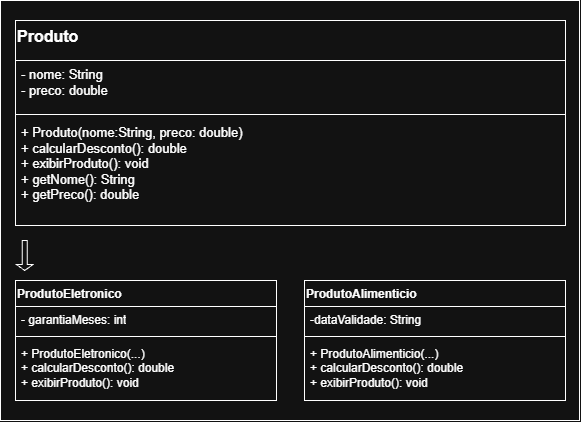

The diagram above was exported from draw.io. Its source (the exported page's mxGraphModel, read from the mxfile embedded in the PNG):
<mxGraphModel dx="697" dy="710" grid="1" gridSize="10" guides="1" tooltips="1" connect="1" arrows="1" fold="1" page="1" pageScale="1" pageWidth="827" pageHeight="1169" math="0" shadow="0">
  <root>
    <mxCell id="0" />
    <mxCell id="1" parent="0" />
    <mxCell id="hki8miQiIoFW_7GPl95E-1" parent="1" style="rounded=0;whiteSpace=wrap;html=1;" value="" vertex="1">
      <mxGeometry height="420" width="579" x="124" y="140" as="geometry" />
    </mxCell>
    <mxCell id="hki8miQiIoFW_7GPl95E-2" parent="1" style="swimlane;fontStyle=1;align=left;verticalAlign=top;childLayout=stackLayout;horizontal=1;startSize=40;horizontalStack=0;resizeParent=1;resizeParentMax=0;resizeLast=0;collapsible=1;marginBottom=0;whiteSpace=wrap;html=1;" value="&lt;font style=&quot;font-size: 16px;&quot;&gt;Produto&lt;/font&gt;" vertex="1">
      <mxGeometry height="205" width="550" x="139" y="160" as="geometry" />
    </mxCell>
    <mxCell id="hki8miQiIoFW_7GPl95E-3" parent="hki8miQiIoFW_7GPl95E-2" style="text;strokeColor=none;fillColor=none;align=left;verticalAlign=top;spacingLeft=4;spacingRight=4;overflow=hidden;rotatable=0;points=[[0,0.5],[1,0.5]];portConstraint=eastwest;whiteSpace=wrap;html=1;" value="&lt;span style=&quot;font-size: 13px;&quot;&gt;- nome: String&lt;/span&gt;&lt;div&gt;&lt;span style=&quot;font-size: 13px;&quot;&gt;- preco: double&lt;/span&gt;&lt;/div&gt;" vertex="1">
      <mxGeometry height="50" width="550" y="40" as="geometry" />
    </mxCell>
    <mxCell id="hki8miQiIoFW_7GPl95E-4" parent="hki8miQiIoFW_7GPl95E-2" style="line;strokeWidth=1;fillColor=none;align=left;verticalAlign=middle;spacingTop=-1;spacingLeft=3;spacingRight=3;rotatable=0;labelPosition=right;points=[];portConstraint=eastwest;strokeColor=inherit;labelPerimeter=1;" value="" vertex="1">
      <mxGeometry height="8" width="550" y="90" as="geometry" />
    </mxCell>
    <mxCell id="hki8miQiIoFW_7GPl95E-5" parent="hki8miQiIoFW_7GPl95E-2" style="text;strokeColor=none;fillColor=none;align=left;verticalAlign=top;spacingLeft=4;spacingRight=4;overflow=hidden;rotatable=0;points=[[0,0.5],[1,0.5]];portConstraint=eastwest;whiteSpace=wrap;html=1;" value="&lt;span style=&quot;font-size: 13px;&quot;&gt;+ Produto(nome:String, preco: double)&lt;/span&gt;&lt;div&gt;&lt;span style=&quot;font-size: 13px;&quot;&gt;+ calcularDesconto(): double&lt;/span&gt;&lt;/div&gt;&lt;div&gt;&lt;span style=&quot;font-size: 13px;&quot;&gt;+ exibirProduto(): void&lt;/span&gt;&lt;/div&gt;&lt;div&gt;&lt;span style=&quot;font-size: 13px;&quot;&gt;+ getNome(): String&lt;/span&gt;&lt;/div&gt;&lt;div&gt;&lt;span style=&quot;font-size: 13px;&quot;&gt;+ getPreco(): double&lt;/span&gt;&lt;/div&gt;" vertex="1">
      <mxGeometry height="107" width="550" y="98" as="geometry" />
    </mxCell>
    <mxCell id="hki8miQiIoFW_7GPl95E-11" parent="1" style="swimlane;fontStyle=1;align=left;verticalAlign=top;childLayout=stackLayout;horizontal=1;startSize=26;horizontalStack=0;resizeParent=1;resizeParentMax=0;resizeLast=0;collapsible=1;marginBottom=0;whiteSpace=wrap;html=1;" value="ProdutoEletronico" vertex="1">
      <mxGeometry height="120" width="261" x="139" y="420" as="geometry" />
    </mxCell>
    <mxCell id="hki8miQiIoFW_7GPl95E-12" parent="hki8miQiIoFW_7GPl95E-11" style="text;strokeColor=none;fillColor=none;align=left;verticalAlign=top;spacingLeft=4;spacingRight=4;overflow=hidden;rotatable=0;points=[[0,0.5],[1,0.5]];portConstraint=eastwest;whiteSpace=wrap;html=1;" value="- garantiaMeses: int" vertex="1">
      <mxGeometry height="26" width="261" y="26" as="geometry" />
    </mxCell>
    <mxCell id="hki8miQiIoFW_7GPl95E-13" parent="hki8miQiIoFW_7GPl95E-11" style="line;strokeWidth=1;fillColor=none;align=left;verticalAlign=middle;spacingTop=-1;spacingLeft=3;spacingRight=3;rotatable=0;labelPosition=right;points=[];portConstraint=eastwest;strokeColor=inherit;labelPerimeter=1;" value="" vertex="1">
      <mxGeometry height="8" width="261" y="52" as="geometry" />
    </mxCell>
    <mxCell id="hki8miQiIoFW_7GPl95E-14" parent="hki8miQiIoFW_7GPl95E-11" style="text;strokeColor=none;fillColor=none;align=left;verticalAlign=top;spacingLeft=4;spacingRight=4;overflow=hidden;rotatable=0;points=[[0,0.5],[1,0.5]];portConstraint=eastwest;whiteSpace=wrap;html=1;" value="+ ProdutoEletronico(...)&lt;div&gt;+ calcularDesconto(): double&lt;/div&gt;&lt;div&gt;+ exibirProduto(): void&lt;/div&gt;" vertex="1">
      <mxGeometry height="60" width="261" y="60" as="geometry" />
    </mxCell>
    <mxCell id="hki8miQiIoFW_7GPl95E-21" edge="1" parent="hki8miQiIoFW_7GPl95E-11" source="hki8miQiIoFW_7GPl95E-11" style="edgeStyle=none;curved=1;rounded=0;curveGeometry=1;orthogonalLoop=1;jettySize=auto;html=1;entryX=0.531;entryY=0.988;entryDx=0;entryDy=0;entryPerimeter=0;fontSize=12;defaultLabelBackgroundColor=page;labelPadding=0 4;startSize=8;endSize=8;" target="hki8miQiIoFW_7GPl95E-14">
      <mxGeometry relative="1" as="geometry" />
    </mxCell>
    <mxCell id="hki8miQiIoFW_7GPl95E-27" parent="1" style="swimlane;fontStyle=1;align=left;verticalAlign=top;childLayout=stackLayout;horizontal=1;startSize=26;horizontalStack=0;resizeParent=1;resizeParentMax=0;resizeLast=0;collapsible=1;marginBottom=0;whiteSpace=wrap;html=1;" value="ProdutoAlimenticio" vertex="1">
      <mxGeometry height="120" width="261" x="428" y="420" as="geometry" />
    </mxCell>
    <mxCell id="hki8miQiIoFW_7GPl95E-28" parent="hki8miQiIoFW_7GPl95E-27" style="text;strokeColor=none;fillColor=none;align=left;verticalAlign=top;spacingLeft=4;spacingRight=4;overflow=hidden;rotatable=0;points=[[0,0.5],[1,0.5]];portConstraint=eastwest;whiteSpace=wrap;html=1;" value="-dataValidade: String" vertex="1">
      <mxGeometry height="26" width="261" y="26" as="geometry" />
    </mxCell>
    <mxCell id="hki8miQiIoFW_7GPl95E-29" parent="hki8miQiIoFW_7GPl95E-27" style="line;strokeWidth=1;fillColor=none;align=left;verticalAlign=middle;spacingTop=-1;spacingLeft=3;spacingRight=3;rotatable=0;labelPosition=right;points=[];portConstraint=eastwest;strokeColor=inherit;labelPerimeter=1;" value="" vertex="1">
      <mxGeometry height="8" width="261" y="52" as="geometry" />
    </mxCell>
    <mxCell id="hki8miQiIoFW_7GPl95E-30" parent="hki8miQiIoFW_7GPl95E-27" style="text;strokeColor=none;fillColor=none;align=left;verticalAlign=top;spacingLeft=4;spacingRight=4;overflow=hidden;rotatable=0;points=[[0,0.5],[1,0.5]];portConstraint=eastwest;whiteSpace=wrap;html=1;" value="+ ProdutoAlimenticio(...)&lt;div&gt;+ calcularDesconto(): double&lt;/div&gt;&lt;div&gt;+ exibirProduto(): void&lt;/div&gt;" vertex="1">
      <mxGeometry height="60" width="261" y="60" as="geometry" />
    </mxCell>
    <mxCell id="hki8miQiIoFW_7GPl95E-31" edge="1" parent="hki8miQiIoFW_7GPl95E-27" source="hki8miQiIoFW_7GPl95E-27" style="edgeStyle=none;curved=1;rounded=0;curveGeometry=1;orthogonalLoop=1;jettySize=auto;html=1;entryX=0.531;entryY=0.988;entryDx=0;entryDy=0;entryPerimeter=0;fontSize=12;defaultLabelBackgroundColor=page;labelPadding=0 4;startSize=8;endSize=8;" target="hki8miQiIoFW_7GPl95E-30">
      <mxGeometry relative="1" as="geometry" />
    </mxCell>
    <mxCell id="hki8miQiIoFW_7GPl95E-42" parent="1" style="shape=singleArrow;direction=south;whiteSpace=wrap;html=1;" value="" vertex="1">
      <mxGeometry height="30" width="16.5" x="140" y="380" as="geometry" />
    </mxCell>
  </root>
</mxGraphModel>